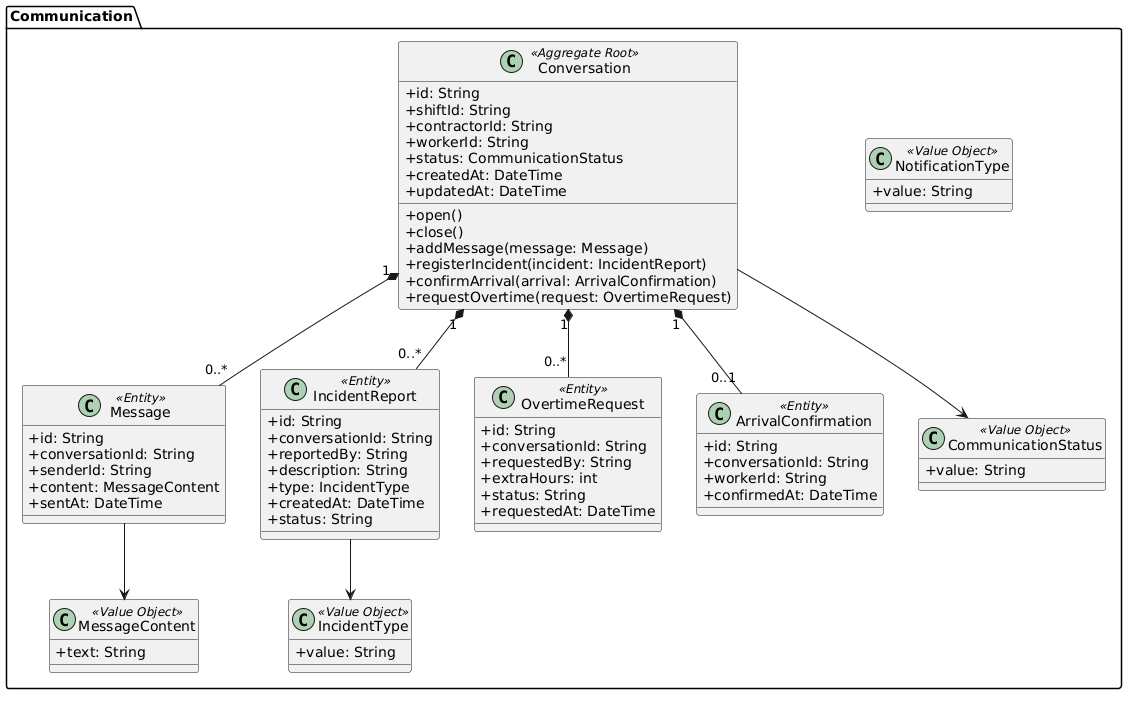

The diagram above was rendered by PlantUML. Its source (embedded in the PNG):
@startuml
skinparam classAttributeIconSize 0

package "Communication" {

class Conversation <<Aggregate Root>> {
  +id: String
  +shiftId: String
  +contractorId: String
  +workerId: String
  +status: CommunicationStatus
  +createdAt: DateTime
  +updatedAt: DateTime
  +open()
  +close()
  +addMessage(message: Message)
  +registerIncident(incident: IncidentReport)
  +confirmArrival(arrival: ArrivalConfirmation)
  +requestOvertime(request: OvertimeRequest)
}

class Message <<Entity>> {
  +id: String
  +conversationId: String
  +senderId: String
  +content: MessageContent
  +sentAt: DateTime
}

class IncidentReport <<Entity>> {
  +id: String
  +conversationId: String
  +reportedBy: String
  +description: String
  +type: IncidentType
  +createdAt: DateTime
  +status: String
}

class OvertimeRequest <<Entity>> {
  +id: String
  +conversationId: String
  +requestedBy: String
  +extraHours: int
  +status: String
  +requestedAt: DateTime
}

class ArrivalConfirmation <<Entity>> {
  +id: String
  +conversationId: String
  +workerId: String
  +confirmedAt: DateTime
}

class MessageContent <<Value Object>> {
  +text: String
}

class CommunicationStatus <<Value Object>> {
  +value: String
}

class IncidentType <<Value Object>> {
  +value: String
}

class NotificationType <<Value Object>> {
  +value: String
}

Conversation "1" *-- "0..*" Message
Conversation "1" *-- "0..*" IncidentReport
Conversation "1" *-- "0..*" OvertimeRequest
Conversation "1" *-- "0..1" ArrivalConfirmation

Message --> MessageContent
Conversation --> CommunicationStatus
IncidentReport --> IncidentType

}
@enduml